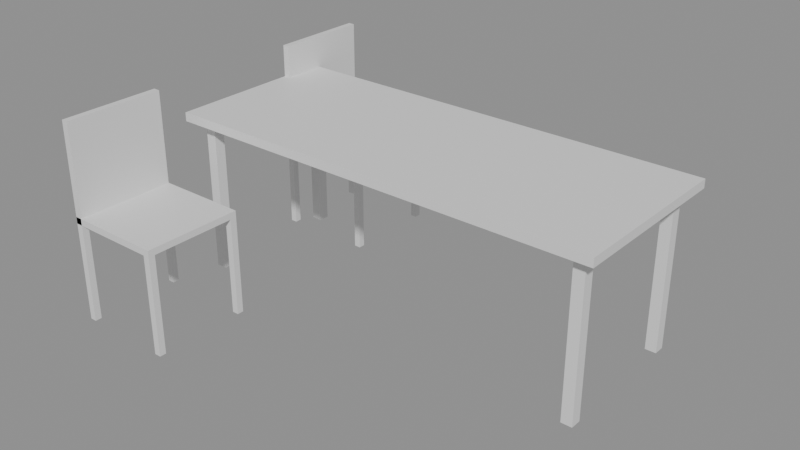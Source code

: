 # Source: e1336_after.blend  (saved by Blender 5.2.44; exported with 4.5.12 LTS)
import bpy
from mathutils import Matrix  # noqa: F401  (used for matrix-valued properties, if any)

bpy.ops.wm.read_factory_settings(use_empty=True)
scene = bpy.context.scene
scene.name = 'Scene'

# ---- materials (node trees are filled in below, after node groups)
mat_madera_roble = bpy.data.materials.new('Madera_Roble')
mat_metal = bpy.data.materials.new('Metal')
mat_cuero = bpy.data.materials.new('Cuero')

# ---- material node trees
mat_madera_roble.use_nodes = True; mat_madera_roble.node_tree.nodes.clear()
_N = mat_madera_roble.node_tree.nodes; _L = mat_madera_roble.node_tree.links
n0 = _N.new('ShaderNodeBsdfPrincipled'); n0.name = 'Principled BSDF'; n0.location = (-200, 100)
n0.inputs[3].default_value = 1.45
n0.inputs[10].default_value = 0.005
n1 = _N.new('ShaderNodeOutputMaterial'); n1.name = 'Material Output'; n1.location = (200, 100)
_L.new(n0.outputs[0], n1.inputs[0])
n1.is_active_output = True
mat_metal.use_nodes = True; mat_metal.node_tree.nodes.clear()
_N = mat_metal.node_tree.nodes; _L = mat_metal.node_tree.links
n0 = _N.new('ShaderNodeBsdfPrincipled'); n0.name = 'Principled BSDF'; n0.location = (-200, 100)
n0.inputs[3].default_value = 1.45
n0.inputs[10].default_value = 0.005
n1 = _N.new('ShaderNodeOutputMaterial'); n1.name = 'Material Output'; n1.location = (200, 100)
_L.new(n0.outputs[0], n1.inputs[0])
n1.is_active_output = True
mat_cuero.use_nodes = True; mat_cuero.node_tree.nodes.clear()
_N = mat_cuero.node_tree.nodes; _L = mat_cuero.node_tree.links
n0 = _N.new('ShaderNodeBsdfPrincipled'); n0.name = 'Principled BSDF'; n0.location = (-200, 100)
n0.inputs[3].default_value = 1.45
n0.inputs[10].default_value = 0.005
n1 = _N.new('ShaderNodeOutputMaterial'); n1.name = 'Material Output'; n1.location = (200, 100)
_L.new(n0.outputs[0], n1.inputs[0])
n1.is_active_output = True

# ---- meshes
me_mesa_comedor_tablero_mesh = bpy.data.meshes.new('Mesa_Comedor_Tablero_mesh')
me_mesa_comedor_tablero_mesh.from_pydata([(0.0, 0.0, 0.0), (2.02, 0.0, 0.0), (2.02, 0.8, 0.0), (0.0, 0.8, 0.0), (0.0, 0.0, 0.04), (2.02, 0.0, 0.04), (2.02, 0.8, 0.04), (0.0, 0.8, 0.04)], [], [(0, 1, 2, 3), (4, 5, 6, 7), (0, 1, 5, 4), (1, 2, 6, 5), (2, 3, 7, 6), (3, 0, 4, 7)])
me_mesa_comedor_tablero_mesh.materials.append(mat_madera_roble)
me_mesa_comedor_tablero_mesh.update()
me_mesa_comedor_pata_mesh = bpy.data.meshes.new('Mesa_Comedor_Pata_mesh')
me_mesa_comedor_pata_mesh.from_pydata([(0.0, 0.0, 0.0), (0.05, 0.0, 0.0), (0.05, 0.05, 0.0), (0.0, 0.05, 0.0), (0.0, 0.0, 0.71), (0.05, 0.0, 0.71), (0.05, 0.05, 0.71), (0.0, 0.05, 0.71)], [], [(0, 1, 2, 3), (4, 5, 6, 7), (0, 1, 5, 4), (1, 2, 6, 5), (2, 3, 7, 6), (3, 0, 4, 7)])
me_mesa_comedor_pata_mesh.materials.append(mat_metal)
me_mesa_comedor_pata_mesh.update()
me_mesa_comedor_pata_mesh_001 = bpy.data.meshes.new('Mesa_Comedor_Pata_mesh.001')
me_mesa_comedor_pata_mesh_001.from_pydata([(0.0, 0.0, 0.0), (0.05, 0.0, 0.0), (0.05, 0.05, 0.0), (0.0, 0.05, 0.0), (0.0, 0.0, 0.71), (0.05, 0.0, 0.71), (0.05, 0.05, 0.71), (0.0, 0.05, 0.71)], [], [(0, 1, 2, 3), (4, 5, 6, 7), (0, 1, 5, 4), (1, 2, 6, 5), (2, 3, 7, 6), (3, 0, 4, 7)])
me_mesa_comedor_pata_mesh_001.materials.append(mat_metal)
me_mesa_comedor_pata_mesh_001.update()
me_mesa_comedor_pata_mesh_002 = bpy.data.meshes.new('Mesa_Comedor_Pata_mesh.002')
me_mesa_comedor_pata_mesh_002.from_pydata([(0.0, 0.0, 0.0), (0.05, 0.0, 0.0), (0.05, 0.05, 0.0), (0.0, 0.05, 0.0), (0.0, 0.0, 0.71), (0.05, 0.0, 0.71), (0.05, 0.05, 0.71), (0.0, 0.05, 0.71)], [], [(0, 1, 2, 3), (4, 5, 6, 7), (0, 1, 5, 4), (1, 2, 6, 5), (2, 3, 7, 6), (3, 0, 4, 7)])
me_mesa_comedor_pata_mesh_002.materials.append(mat_metal)
me_mesa_comedor_pata_mesh_002.update()
me_mesa_comedor_pata_mesh_003 = bpy.data.meshes.new('Mesa_Comedor_Pata_mesh.003')
me_mesa_comedor_pata_mesh_003.from_pydata([(0.0, 0.0, 0.0), (0.05, 0.0, 0.0), (0.05, 0.05, 0.0), (0.0, 0.05, 0.0), (0.0, 0.0, 0.71), (0.05, 0.0, 0.71), (0.05, 0.05, 0.71), (0.0, 0.05, 0.71)], [], [(0, 1, 2, 3), (4, 5, 6, 7), (0, 1, 5, 4), (1, 2, 6, 5), (2, 3, 7, 6), (3, 0, 4, 7)])
me_mesa_comedor_pata_mesh_003.materials.append(mat_metal)
me_mesa_comedor_pata_mesh_003.update()
me_silla_1_pata_mesh = bpy.data.meshes.new('Silla_1_Pata_mesh')
me_silla_1_pata_mesh.from_pydata([(0.0, 0.0, 0.0), (0.03, 0.0, 0.0), (0.03, 0.03, 0.0), (0.0, 0.03, 0.0), (0.0, 0.0, 0.45), (0.03, 0.0, 0.45), (0.03, 0.03, 0.45), (0.0, 0.03, 0.45)], [], [(0, 1, 2, 3), (4, 5, 6, 7), (0, 1, 5, 4), (1, 2, 6, 5), (2, 3, 7, 6), (3, 0, 4, 7)])
me_silla_1_pata_mesh.materials.append(mat_cuero)
me_silla_1_pata_mesh.update()
me_silla_1_pata_mesh_001 = bpy.data.meshes.new('Silla_1_Pata_mesh.001')
me_silla_1_pata_mesh_001.from_pydata([(0.0, 0.0, 0.0), (0.03, 0.0, 0.0), (0.03, 0.03, 0.0), (0.0, 0.03, 0.0), (0.0, 0.0, 0.45), (0.03, 0.0, 0.45), (0.03, 0.03, 0.45), (0.0, 0.03, 0.45)], [], [(0, 1, 2, 3), (4, 5, 6, 7), (0, 1, 5, 4), (1, 2, 6, 5), (2, 3, 7, 6), (3, 0, 4, 7)])
me_silla_1_pata_mesh_001.materials.append(mat_cuero)
me_silla_1_pata_mesh_001.update()
me_silla_1_pata_mesh_002 = bpy.data.meshes.new('Silla_1_Pata_mesh.002')
me_silla_1_pata_mesh_002.from_pydata([(0.0, 0.0, 0.0), (0.03, 0.0, 0.0), (0.03, 0.03, 0.0), (0.0, 0.03, 0.0), (0.0, 0.0, 0.45), (0.03, 0.0, 0.45), (0.03, 0.03, 0.45), (0.0, 0.03, 0.45)], [], [(0, 1, 2, 3), (4, 5, 6, 7), (0, 1, 5, 4), (1, 2, 6, 5), (2, 3, 7, 6), (3, 0, 4, 7)])
me_silla_1_pata_mesh_002.materials.append(mat_cuero)
me_silla_1_pata_mesh_002.update()
me_silla_1_pata_mesh_003 = bpy.data.meshes.new('Silla_1_Pata_mesh.003')
me_silla_1_pata_mesh_003.from_pydata([(0.0, 0.0, 0.0), (0.03, 0.0, 0.0), (0.03, 0.03, 0.0), (0.0, 0.03, 0.0), (0.0, 0.0, 0.45), (0.03, 0.0, 0.45), (0.03, 0.03, 0.45), (0.0, 0.03, 0.45)], [], [(0, 1, 2, 3), (4, 5, 6, 7), (0, 1, 5, 4), (1, 2, 6, 5), (2, 3, 7, 6), (3, 0, 4, 7)])
me_silla_1_pata_mesh_003.materials.append(mat_cuero)
me_silla_1_pata_mesh_003.update()
me_silla_1_asiento_mesh = bpy.data.meshes.new('Silla_1_Asiento_mesh')
me_silla_1_asiento_mesh.from_pydata([(0.0, 0.0, 0.0), (0.45, 0.0, 0.0), (0.45, 0.45, 0.0), (0.0, 0.45, 0.0), (0.0, 0.0, 0.03), (0.45, 0.0, 0.03), (0.45, 0.45, 0.03), (0.0, 0.45, 0.03)], [], [(0, 1, 2, 3), (4, 5, 6, 7), (0, 1, 5, 4), (1, 2, 6, 5), (2, 3, 7, 6), (3, 0, 4, 7)])
me_silla_1_asiento_mesh.materials.append(mat_cuero)
me_silla_1_asiento_mesh.update()
me_silla_1_respaldo_mesh = bpy.data.meshes.new('Silla_1_Respaldo_mesh')
me_silla_1_respaldo_mesh.from_pydata([(0.0, 0.0, 0.0), (0.03, 0.0, 0.0), (0.03, 0.45, 0.0), (0.0, 0.45, 0.0), (0.0, 0.0, 0.45), (0.03, 0.0, 0.45), (0.03, 0.45, 0.45), (0.0, 0.45, 0.45)], [], [(0, 1, 2, 3), (4, 5, 6, 7), (0, 1, 5, 4), (1, 2, 6, 5), (2, 3, 7, 6), (3, 0, 4, 7)])
me_silla_1_respaldo_mesh.materials.append(mat_cuero)
me_silla_1_respaldo_mesh.update()
me_silla_2_pata_mesh = bpy.data.meshes.new('Silla_2_Pata_mesh')
me_silla_2_pata_mesh.from_pydata([(0.0, 0.0, 0.0), (0.03, 0.0, 0.0), (0.03, 0.03, 0.0), (0.0, 0.03, 0.0), (0.0, 0.0, 0.45), (0.03, 0.0, 0.45), (0.03, 0.03, 0.45), (0.0, 0.03, 0.45)], [], [(0, 1, 2, 3), (4, 5, 6, 7), (0, 1, 5, 4), (1, 2, 6, 5), (2, 3, 7, 6), (3, 0, 4, 7)])
me_silla_2_pata_mesh.materials.append(mat_cuero)
me_silla_2_pata_mesh.update()
me_silla_2_pata_mesh_001 = bpy.data.meshes.new('Silla_2_Pata_mesh.001')
me_silla_2_pata_mesh_001.from_pydata([(0.0, 0.0, 0.0), (0.03, 0.0, 0.0), (0.03, 0.03, 0.0), (0.0, 0.03, 0.0), (0.0, 0.0, 0.45), (0.03, 0.0, 0.45), (0.03, 0.03, 0.45), (0.0, 0.03, 0.45)], [], [(0, 1, 2, 3), (4, 5, 6, 7), (0, 1, 5, 4), (1, 2, 6, 5), (2, 3, 7, 6), (3, 0, 4, 7)])
me_silla_2_pata_mesh_001.materials.append(mat_cuero)
me_silla_2_pata_mesh_001.update()
me_silla_2_pata_mesh_002 = bpy.data.meshes.new('Silla_2_Pata_mesh.002')
me_silla_2_pata_mesh_002.from_pydata([(0.0, 0.0, 0.0), (0.03, 0.0, 0.0), (0.03, 0.03, 0.0), (0.0, 0.03, 0.0), (0.0, 0.0, 0.45), (0.03, 0.0, 0.45), (0.03, 0.03, 0.45), (0.0, 0.03, 0.45)], [], [(0, 1, 2, 3), (4, 5, 6, 7), (0, 1, 5, 4), (1, 2, 6, 5), (2, 3, 7, 6), (3, 0, 4, 7)])
me_silla_2_pata_mesh_002.materials.append(mat_cuero)
me_silla_2_pata_mesh_002.update()
me_silla_2_pata_mesh_003 = bpy.data.meshes.new('Silla_2_Pata_mesh.003')
me_silla_2_pata_mesh_003.from_pydata([(0.0, 0.0, 0.0), (0.03, 0.0, 0.0), (0.03, 0.03, 0.0), (0.0, 0.03, 0.0), (0.0, 0.0, 0.45), (0.03, 0.0, 0.45), (0.03, 0.03, 0.45), (0.0, 0.03, 0.45)], [], [(0, 1, 2, 3), (4, 5, 6, 7), (0, 1, 5, 4), (1, 2, 6, 5), (2, 3, 7, 6), (3, 0, 4, 7)])
me_silla_2_pata_mesh_003.materials.append(mat_cuero)
me_silla_2_pata_mesh_003.update()
me_silla_2_asiento_mesh = bpy.data.meshes.new('Silla_2_Asiento_mesh')
me_silla_2_asiento_mesh.from_pydata([(0.0, 0.0, 0.0), (0.45, 0.0, 0.0), (0.45, 0.45, 0.0), (0.0, 0.45, 0.0), (0.0, 0.0, 0.03), (0.45, 0.0, 0.03), (0.45, 0.45, 0.03), (0.0, 0.45, 0.03)], [], [(0, 1, 2, 3), (4, 5, 6, 7), (0, 1, 5, 4), (1, 2, 6, 5), (2, 3, 7, 6), (3, 0, 4, 7)])
me_silla_2_asiento_mesh.materials.append(mat_cuero)
me_silla_2_asiento_mesh.update()
me_silla_2_respaldo_mesh = bpy.data.meshes.new('Silla_2_Respaldo_mesh')
me_silla_2_respaldo_mesh.from_pydata([(0.0, 0.0, 0.0), (0.03, 0.0, 0.0), (0.03, 0.45, 0.0), (0.0, 0.45, 0.0), (0.0, 0.0, 0.45), (0.03, 0.0, 0.45), (0.03, 0.45, 0.45), (0.0, 0.45, 0.45)], [], [(0, 1, 2, 3), (4, 5, 6, 7), (0, 1, 5, 4), (1, 2, 6, 5), (2, 3, 7, 6), (3, 0, 4, 7)])
me_silla_2_respaldo_mesh.materials.append(mat_cuero)
me_silla_2_respaldo_mesh.update()

# ---- objects
ob_mesa_comedor = bpy.data.objects.new('Mesa_Comedor', None)
ob_mesa_comedor_tablero = bpy.data.objects.new('Mesa_Comedor_Tablero', me_mesa_comedor_tablero_mesh)
ob_mesa_comedor_pata = bpy.data.objects.new('Mesa_Comedor_Pata', me_mesa_comedor_pata_mesh)
ob_mesa_comedor_pata_001 = bpy.data.objects.new('Mesa_Comedor_Pata.001', me_mesa_comedor_pata_mesh_001)
ob_mesa_comedor_pata_002 = bpy.data.objects.new('Mesa_Comedor_Pata.002', me_mesa_comedor_pata_mesh_002)
ob_mesa_comedor_pata_003 = bpy.data.objects.new('Mesa_Comedor_Pata.003', me_mesa_comedor_pata_mesh_003)
ob_silla_1 = bpy.data.objects.new('Silla_1', None)
ob_silla_1_pata = bpy.data.objects.new('Silla_1_Pata', me_silla_1_pata_mesh)
ob_silla_1_pata_001 = bpy.data.objects.new('Silla_1_Pata.001', me_silla_1_pata_mesh_001)
ob_silla_1_pata_002 = bpy.data.objects.new('Silla_1_Pata.002', me_silla_1_pata_mesh_002)
ob_silla_1_pata_003 = bpy.data.objects.new('Silla_1_Pata.003', me_silla_1_pata_mesh_003)
ob_silla_1_asiento = bpy.data.objects.new('Silla_1_Asiento', me_silla_1_asiento_mesh)
ob_silla_1_respaldo = bpy.data.objects.new('Silla_1_Respaldo', me_silla_1_respaldo_mesh)
ob_silla_2 = bpy.data.objects.new('Silla_2', None)
ob_silla_2_pata = bpy.data.objects.new('Silla_2_Pata', me_silla_2_pata_mesh)
ob_silla_2_pata_001 = bpy.data.objects.new('Silla_2_Pata.001', me_silla_2_pata_mesh_001)
ob_silla_2_pata_002 = bpy.data.objects.new('Silla_2_Pata.002', me_silla_2_pata_mesh_002)
ob_silla_2_pata_003 = bpy.data.objects.new('Silla_2_Pata.003', me_silla_2_pata_mesh_003)
ob_silla_2_asiento = bpy.data.objects.new('Silla_2_Asiento', me_silla_2_asiento_mesh)
ob_silla_2_respaldo = bpy.data.objects.new('Silla_2_Respaldo', me_silla_2_respaldo_mesh)

# ---- transforms, parenting, visibility, modifiers, constraints
ob_mesa_comedor.location = (0.0, 0.0, 0.0)
ob_mesa_comedor.empty_display_type = 'ARROWS'
ob_mesa_comedor_tablero.parent = ob_mesa_comedor
ob_mesa_comedor_tablero.location = (0.0, 0.0, 0.71)
ob_mesa_comedor_pata.parent = ob_mesa_comedor
ob_mesa_comedor_pata.location = (0.06, 0.06, 0.0)
ob_mesa_comedor_pata_001.parent = ob_mesa_comedor
ob_mesa_comedor_pata_001.location = (0.06, 0.69, 0.0)
ob_mesa_comedor_pata_002.parent = ob_mesa_comedor
ob_mesa_comedor_pata_002.location = (1.91, 0.06, 0.0)
ob_mesa_comedor_pata_003.parent = ob_mesa_comedor
ob_mesa_comedor_pata_003.location = (1.91, 0.69, 0.0)
ob_silla_1.location = (0.0, 0.6, 0.0)
ob_silla_1.empty_display_type = 'ARROWS'
ob_silla_1_pata.parent = ob_silla_1
ob_silla_1_pata.location = (0.0, 0.0, 0.0)
ob_silla_1_pata_001.parent = ob_silla_1
ob_silla_1_pata_001.location = (0.0, 0.42, 0.0)
ob_silla_1_pata_002.parent = ob_silla_1
ob_silla_1_pata_002.location = (0.42, 0.0, 0.0)
ob_silla_1_pata_003.parent = ob_silla_1
ob_silla_1_pata_003.location = (0.42, 0.42, 0.0)
ob_silla_1_asiento.parent = ob_silla_1
ob_silla_1_asiento.location = (0.0, 0.0, 0.45)
ob_silla_1_respaldo.parent = ob_silla_1
ob_silla_1_respaldo.location = (0.0, 0.0, 0.45)
ob_silla_2.location = (0.0, -0.6, 0.0)
ob_silla_2.empty_display_type = 'ARROWS'
ob_silla_2_pata.parent = ob_silla_2
ob_silla_2_pata.location = (0.0, 0.0, 0.0)
ob_silla_2_pata_001.parent = ob_silla_2
ob_silla_2_pata_001.location = (0.0, 0.42, 0.0)
ob_silla_2_pata_002.parent = ob_silla_2
ob_silla_2_pata_002.location = (0.42, 0.0, 0.0)
ob_silla_2_pata_003.parent = ob_silla_2
ob_silla_2_pata_003.location = (0.42, 0.42, 0.0)
ob_silla_2_asiento.parent = ob_silla_2
ob_silla_2_asiento.location = (0.0, 0.0, 0.45)
ob_silla_2_respaldo.parent = ob_silla_2
ob_silla_2_respaldo.location = (0.0, 0.0, 0.45)

# ---- collection membership
scene.collection.objects.link(ob_mesa_comedor)
scene.collection.objects.link(ob_mesa_comedor_tablero)
scene.collection.objects.link(ob_mesa_comedor_pata)
scene.collection.objects.link(ob_mesa_comedor_pata_001)
scene.collection.objects.link(ob_mesa_comedor_pata_002)
scene.collection.objects.link(ob_mesa_comedor_pata_003)
scene.collection.objects.link(ob_silla_1)
scene.collection.objects.link(ob_silla_1_pata)
scene.collection.objects.link(ob_silla_1_pata_001)
scene.collection.objects.link(ob_silla_1_pata_002)
scene.collection.objects.link(ob_silla_1_pata_003)
scene.collection.objects.link(ob_silla_1_asiento)
scene.collection.objects.link(ob_silla_1_respaldo)
scene.collection.objects.link(ob_silla_2)
scene.collection.objects.link(ob_silla_2_pata)
scene.collection.objects.link(ob_silla_2_pata_001)
scene.collection.objects.link(ob_silla_2_pata_002)
scene.collection.objects.link(ob_silla_2_pata_003)
scene.collection.objects.link(ob_silla_2_asiento)
scene.collection.objects.link(ob_silla_2_respaldo)

# ---- scene / render settings (as saved in the file)
scene.frame_start = 1; scene.frame_end = 250; scene.frame_set(1)
scene.render.engine = 'BLENDER_EEVEE_NEXT'
scene.render.bake_bias = 0.0
scene.render.bake_samples = 0
scene.render.compositor_device = 'GPU'
scene.eevee.use_volume_custom_range = False
scene.eevee.fast_gi_thickness_near = 0.1
scene.eevee.fast_gi_thickness_far = 0.0
scene.eevee.ray_tracing_options.screen_trace_thickness = 0.1
bpy.context.view_layer.update()

# ---- added for rendering (the .blend has no active camera and no usable light): camera, sun + grey world if the file has none
cam_auto = bpy.data.cameras.new('AutoCamera')
cam_auto.lens = 50.0
cam_auto.sensor_width = 36.0
cam_auto.clip_end = 1000.0
ob_auto_camera = bpy.data.objects.new('AutoCamera', cam_auto)
scene.collection.objects.link(ob_auto_camera)
ob_auto_camera.location = (3.56283, -2.8384, 2.49227)
ob_auto_camera.rotation_euler = (1.09748, -7.21219e-08, 0.694738)
scene.camera = ob_auto_camera
light_auto_sun = bpy.data.lights.new('AutoSun', 'SUN')
light_auto_sun.energy = 3.0
light_auto_sun.angle = 0.0523599
ob_auto_sun = bpy.data.objects.new('AutoSun', light_auto_sun)
scene.collection.objects.link(ob_auto_sun)
ob_auto_sun.rotation_euler = (0.872665, 0.174533, 0.523599)
if scene.world is None:
    world_auto = bpy.data.worlds.new('AutoWorld')
    world_auto.color = (0.3, 0.3, 0.3)
    scene.world = world_auto
bpy.context.view_layer.update()
